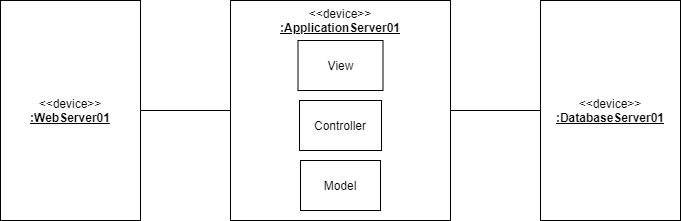

The diagram above was exported from draw.io. Its source (the exported page's mxGraphModel, read from the mxfile embedded in the PNG):
<mxGraphModel dx="1038" dy="547" grid="1" gridSize="10" guides="1" tooltips="1" connect="1" arrows="1" fold="1" page="1" pageScale="1" pageWidth="850" pageHeight="1100" math="0" shadow="0">
  <root>
    <mxCell id="0" />
    <mxCell id="1" parent="0" />
    <mxCell id="vm6bWIC4ETeCqQBjMDsG-6" style="edgeStyle=orthogonalEdgeStyle;rounded=0;orthogonalLoop=1;jettySize=auto;html=1;exitX=1;exitY=0.5;exitDx=0;exitDy=0;entryX=0;entryY=0.5;entryDx=0;entryDy=0;endArrow=none;endFill=0;" edge="1" parent="1" source="vm6bWIC4ETeCqQBjMDsG-1" target="vm6bWIC4ETeCqQBjMDsG-3">
      <mxGeometry relative="1" as="geometry" />
    </mxCell>
    <mxCell id="vm6bWIC4ETeCqQBjMDsG-1" value="&amp;lt;&amp;lt;device&amp;gt;&amp;gt;&lt;br&gt;&lt;b&gt;&lt;u&gt;:WebServer01&lt;/u&gt;&lt;/b&gt;" style="rounded=0;whiteSpace=wrap;html=1;shadow=0;glass=0;sketch=0;" vertex="1" parent="1">
      <mxGeometry x="80" y="140" width="140" height="220" as="geometry" />
    </mxCell>
    <mxCell id="vm6bWIC4ETeCqQBjMDsG-2" value="&amp;lt;&amp;lt;device&amp;gt;&amp;gt;&lt;br&gt;&lt;b&gt;&lt;u&gt;:DatabaseServer01&lt;/u&gt;&lt;/b&gt;" style="rounded=0;whiteSpace=wrap;html=1;" vertex="1" parent="1">
      <mxGeometry x="620" y="140" width="140" height="220" as="geometry" />
    </mxCell>
    <mxCell id="vm6bWIC4ETeCqQBjMDsG-7" style="edgeStyle=orthogonalEdgeStyle;rounded=0;orthogonalLoop=1;jettySize=auto;html=1;exitX=1;exitY=0.5;exitDx=0;exitDy=0;entryX=0;entryY=0.5;entryDx=0;entryDy=0;endArrow=none;endFill=0;" edge="1" parent="1" source="vm6bWIC4ETeCqQBjMDsG-3" target="vm6bWIC4ETeCqQBjMDsG-2">
      <mxGeometry relative="1" as="geometry" />
    </mxCell>
    <mxCell id="vm6bWIC4ETeCqQBjMDsG-3" value="" style="rounded=0;whiteSpace=wrap;html=1;" vertex="1" parent="1">
      <mxGeometry x="310" y="140" width="220" height="220" as="geometry" />
    </mxCell>
    <mxCell id="vm6bWIC4ETeCqQBjMDsG-4" value="&amp;lt;&amp;lt;device&amp;gt;&amp;gt;&lt;br&gt;&lt;b&gt;&lt;u&gt;:ApplicationServer01&lt;/u&gt;&lt;/b&gt;" style="text;html=1;strokeColor=none;fillColor=none;align=center;verticalAlign=middle;whiteSpace=wrap;rounded=0;" vertex="1" parent="1">
      <mxGeometry x="400" y="150" width="40" height="20" as="geometry" />
    </mxCell>
    <mxCell id="vm6bWIC4ETeCqQBjMDsG-8" value="View" style="rounded=0;whiteSpace=wrap;html=1;shadow=0;glass=0;sketch=0;gradientColor=none;" vertex="1" parent="1">
      <mxGeometry x="377.5" y="180" width="85" height="50" as="geometry" />
    </mxCell>
    <mxCell id="vm6bWIC4ETeCqQBjMDsG-9" value="Controller" style="rounded=0;whiteSpace=wrap;html=1;shadow=0;glass=0;sketch=0;gradientColor=none;" vertex="1" parent="1">
      <mxGeometry x="379" y="240" width="82" height="50" as="geometry" />
    </mxCell>
    <mxCell id="vm6bWIC4ETeCqQBjMDsG-10" value="Model" style="rounded=0;whiteSpace=wrap;html=1;shadow=0;glass=0;sketch=0;gradientColor=none;" vertex="1" parent="1">
      <mxGeometry x="380" y="300" width="80" height="50" as="geometry" />
    </mxCell>
  </root>
</mxGraphModel>